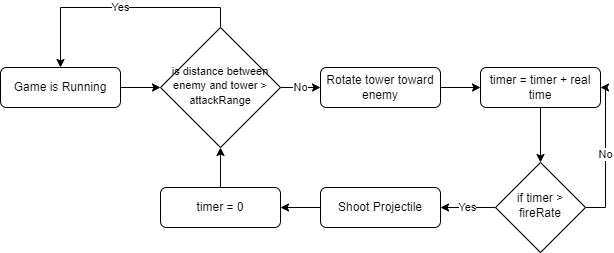

The diagram above was exported from draw.io. Its source (the exported page's mxGraphModel, read from the mxfile embedded in the PNG):
<mxGraphModel dx="1422" dy="794" grid="1" gridSize="10" guides="1" tooltips="1" connect="1" arrows="1" fold="1" page="1" pageScale="1" pageWidth="827" pageHeight="1169" math="0" shadow="0">
  <root>
    <mxCell id="WIyWlLk6GJQsqaUBKTNV-0" />
    <mxCell id="WIyWlLk6GJQsqaUBKTNV-1" parent="WIyWlLk6GJQsqaUBKTNV-0" />
    <mxCell id="sigjWS3EKPq5Vo4bF2VS-4" style="edgeStyle=orthogonalEdgeStyle;rounded=0;orthogonalLoop=1;jettySize=auto;html=1;exitX=1;exitY=0.5;exitDx=0;exitDy=0;entryX=0;entryY=0.5;entryDx=0;entryDy=0;fontSize=11;" edge="1" parent="WIyWlLk6GJQsqaUBKTNV-1" source="WIyWlLk6GJQsqaUBKTNV-3" target="WIyWlLk6GJQsqaUBKTNV-6">
      <mxGeometry relative="1" as="geometry" />
    </mxCell>
    <mxCell id="WIyWlLk6GJQsqaUBKTNV-3" value="Game is Running" style="rounded=1;whiteSpace=wrap;html=1;fontSize=12;glass=0;strokeWidth=1;shadow=0;" parent="WIyWlLk6GJQsqaUBKTNV-1" vertex="1">
      <mxGeometry x="40" y="280" width="120" height="40" as="geometry" />
    </mxCell>
    <mxCell id="sigjWS3EKPq5Vo4bF2VS-0" value="Yes" style="edgeStyle=orthogonalEdgeStyle;rounded=0;orthogonalLoop=1;jettySize=auto;html=1;exitX=0.5;exitY=0;exitDx=0;exitDy=0;entryX=0.5;entryY=0;entryDx=0;entryDy=0;fontSize=11;" edge="1" parent="WIyWlLk6GJQsqaUBKTNV-1" source="WIyWlLk6GJQsqaUBKTNV-6" target="WIyWlLk6GJQsqaUBKTNV-3">
      <mxGeometry relative="1" as="geometry" />
    </mxCell>
    <mxCell id="sigjWS3EKPq5Vo4bF2VS-2" value="No" style="edgeStyle=orthogonalEdgeStyle;rounded=0;orthogonalLoop=1;jettySize=auto;html=1;exitX=1;exitY=0.5;exitDx=0;exitDy=0;entryX=0;entryY=0.5;entryDx=0;entryDy=0;fontSize=11;" edge="1" parent="WIyWlLk6GJQsqaUBKTNV-1" source="WIyWlLk6GJQsqaUBKTNV-6" target="sigjWS3EKPq5Vo4bF2VS-1">
      <mxGeometry relative="1" as="geometry" />
    </mxCell>
    <mxCell id="WIyWlLk6GJQsqaUBKTNV-6" value="&lt;font style=&quot;font-size: 11px&quot;&gt;is distance between enemy and tower &amp;gt; attackRange&lt;/font&gt;" style="rhombus;whiteSpace=wrap;html=1;shadow=0;fontFamily=Helvetica;fontSize=12;align=center;strokeWidth=1;spacing=6;spacingTop=-4;" parent="WIyWlLk6GJQsqaUBKTNV-1" vertex="1">
      <mxGeometry x="200" y="240" width="120" height="120" as="geometry" />
    </mxCell>
    <mxCell id="sigjWS3EKPq5Vo4bF2VS-8" style="edgeStyle=orthogonalEdgeStyle;rounded=0;orthogonalLoop=1;jettySize=auto;html=1;exitX=1;exitY=0.5;exitDx=0;exitDy=0;entryX=0;entryY=0.5;entryDx=0;entryDy=0;fontSize=11;" edge="1" parent="WIyWlLk6GJQsqaUBKTNV-1" source="sigjWS3EKPq5Vo4bF2VS-1" target="sigjWS3EKPq5Vo4bF2VS-7">
      <mxGeometry relative="1" as="geometry" />
    </mxCell>
    <mxCell id="sigjWS3EKPq5Vo4bF2VS-1" value="Rotate tower toward enemy" style="rounded=1;whiteSpace=wrap;html=1;fontSize=12;glass=0;strokeWidth=1;shadow=0;" vertex="1" parent="WIyWlLk6GJQsqaUBKTNV-1">
      <mxGeometry x="360" y="280" width="120" height="40" as="geometry" />
    </mxCell>
    <mxCell id="sigjWS3EKPq5Vo4bF2VS-11" value="Yes" style="edgeStyle=orthogonalEdgeStyle;rounded=0;orthogonalLoop=1;jettySize=auto;html=1;exitX=0;exitY=0.5;exitDx=0;exitDy=0;entryX=1;entryY=0.5;entryDx=0;entryDy=0;fontSize=11;" edge="1" parent="WIyWlLk6GJQsqaUBKTNV-1" source="sigjWS3EKPq5Vo4bF2VS-6" target="sigjWS3EKPq5Vo4bF2VS-10">
      <mxGeometry relative="1" as="geometry" />
    </mxCell>
    <mxCell id="sigjWS3EKPq5Vo4bF2VS-14" value="No" style="edgeStyle=orthogonalEdgeStyle;rounded=0;orthogonalLoop=1;jettySize=auto;html=1;exitX=1;exitY=0.5;exitDx=0;exitDy=0;entryX=1;entryY=0.5;entryDx=0;entryDy=0;fontSize=11;" edge="1" parent="WIyWlLk6GJQsqaUBKTNV-1" source="sigjWS3EKPq5Vo4bF2VS-6" target="sigjWS3EKPq5Vo4bF2VS-7">
      <mxGeometry relative="1" as="geometry" />
    </mxCell>
    <mxCell id="sigjWS3EKPq5Vo4bF2VS-6" value="if timer &amp;gt; fireRate" style="rhombus;whiteSpace=wrap;html=1;shadow=0;fontFamily=Helvetica;fontSize=12;align=center;strokeWidth=1;spacing=6;spacingTop=-4;" vertex="1" parent="WIyWlLk6GJQsqaUBKTNV-1">
      <mxGeometry x="535" y="375" width="90" height="90" as="geometry" />
    </mxCell>
    <mxCell id="sigjWS3EKPq5Vo4bF2VS-13" style="edgeStyle=orthogonalEdgeStyle;rounded=0;orthogonalLoop=1;jettySize=auto;html=1;exitX=0.5;exitY=1;exitDx=0;exitDy=0;entryX=0.5;entryY=0;entryDx=0;entryDy=0;fontSize=11;" edge="1" parent="WIyWlLk6GJQsqaUBKTNV-1" source="sigjWS3EKPq5Vo4bF2VS-7" target="sigjWS3EKPq5Vo4bF2VS-6">
      <mxGeometry relative="1" as="geometry" />
    </mxCell>
    <mxCell id="sigjWS3EKPq5Vo4bF2VS-7" value="timer = timer + real time" style="rounded=1;whiteSpace=wrap;html=1;fontSize=12;glass=0;strokeWidth=1;shadow=0;" vertex="1" parent="WIyWlLk6GJQsqaUBKTNV-1">
      <mxGeometry x="520" y="280" width="120" height="40" as="geometry" />
    </mxCell>
    <mxCell id="sigjWS3EKPq5Vo4bF2VS-16" style="edgeStyle=orthogonalEdgeStyle;rounded=0;orthogonalLoop=1;jettySize=auto;html=1;exitX=0;exitY=0.5;exitDx=0;exitDy=0;entryX=1;entryY=0.5;entryDx=0;entryDy=0;fontSize=11;" edge="1" parent="WIyWlLk6GJQsqaUBKTNV-1" source="sigjWS3EKPq5Vo4bF2VS-10" target="sigjWS3EKPq5Vo4bF2VS-15">
      <mxGeometry relative="1" as="geometry" />
    </mxCell>
    <mxCell id="sigjWS3EKPq5Vo4bF2VS-10" value="Shoot Projectile" style="rounded=1;whiteSpace=wrap;html=1;fontSize=12;glass=0;strokeWidth=1;shadow=0;" vertex="1" parent="WIyWlLk6GJQsqaUBKTNV-1">
      <mxGeometry x="360" y="400" width="120" height="40" as="geometry" />
    </mxCell>
    <mxCell id="sigjWS3EKPq5Vo4bF2VS-17" style="edgeStyle=orthogonalEdgeStyle;rounded=0;orthogonalLoop=1;jettySize=auto;html=1;exitX=0.5;exitY=0;exitDx=0;exitDy=0;entryX=0.5;entryY=1;entryDx=0;entryDy=0;fontSize=11;" edge="1" parent="WIyWlLk6GJQsqaUBKTNV-1" source="sigjWS3EKPq5Vo4bF2VS-15" target="WIyWlLk6GJQsqaUBKTNV-6">
      <mxGeometry relative="1" as="geometry" />
    </mxCell>
    <mxCell id="sigjWS3EKPq5Vo4bF2VS-15" value="timer = 0" style="rounded=1;whiteSpace=wrap;html=1;fontSize=12;glass=0;strokeWidth=1;shadow=0;" vertex="1" parent="WIyWlLk6GJQsqaUBKTNV-1">
      <mxGeometry x="200" y="400" width="120" height="40" as="geometry" />
    </mxCell>
  </root>
</mxGraphModel>